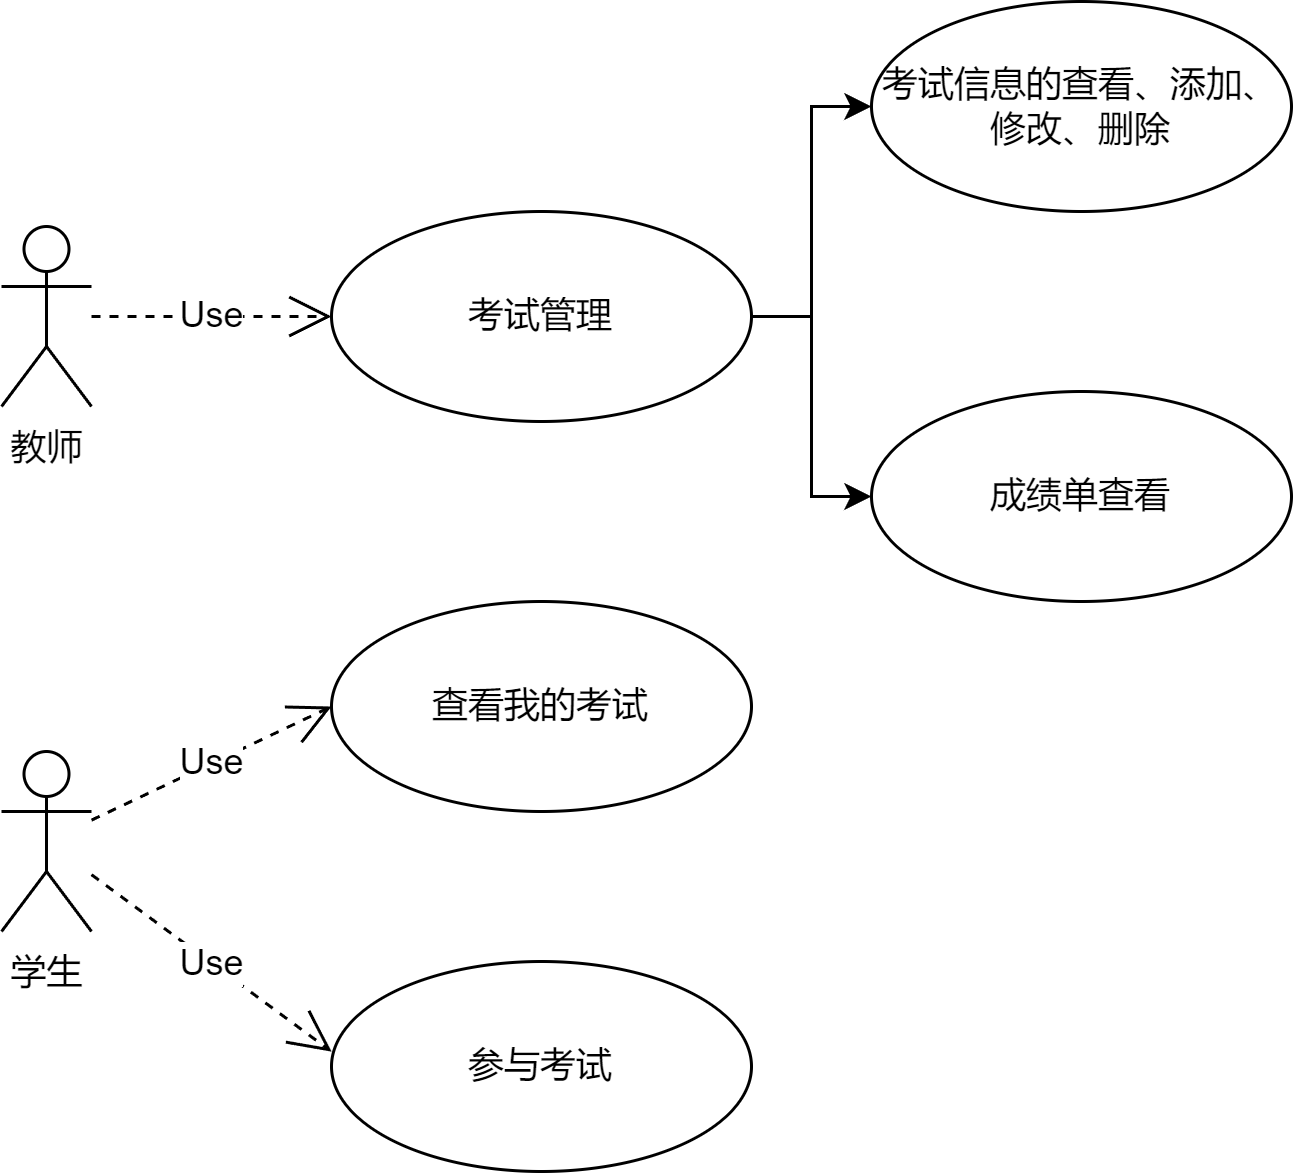

The diagram above was exported from draw.io. Its source (the exported page's mxGraphModel, read from the mxfile embedded in the PNG):
<mxGraphModel dx="823" dy="591" grid="1" gridSize="10" guides="1" tooltips="1" connect="1" arrows="1" fold="1" page="1" pageScale="1" pageWidth="827" pageHeight="1169" math="0" shadow="0">
  <root>
    <mxCell id="0" />
    <mxCell id="1" parent="0" />
    <mxCell id="jT9uxIrRN2W8tgJpljff-1" value="教师" style="shape=umlActor;verticalLabelPosition=bottom;verticalAlign=top;html=1;" parent="1" vertex="1">
      <mxGeometry x="150" y="255" width="30" height="60" as="geometry" />
    </mxCell>
    <mxCell id="jT9uxIrRN2W8tgJpljff-5" style="edgeStyle=orthogonalEdgeStyle;rounded=0;orthogonalLoop=1;jettySize=auto;html=1;entryX=0;entryY=0.5;entryDx=0;entryDy=0;" parent="1" source="jT9uxIrRN2W8tgJpljff-2" target="jT9uxIrRN2W8tgJpljff-3" edge="1">
      <mxGeometry relative="1" as="geometry" />
    </mxCell>
    <mxCell id="jT9uxIrRN2W8tgJpljff-6" style="edgeStyle=orthogonalEdgeStyle;rounded=0;orthogonalLoop=1;jettySize=auto;html=1;" parent="1" source="jT9uxIrRN2W8tgJpljff-2" target="jT9uxIrRN2W8tgJpljff-4" edge="1">
      <mxGeometry relative="1" as="geometry" />
    </mxCell>
    <mxCell id="jT9uxIrRN2W8tgJpljff-2" value="考试管理" style="ellipse;whiteSpace=wrap;html=1;" parent="1" vertex="1">
      <mxGeometry x="260" y="250" width="140" height="70" as="geometry" />
    </mxCell>
    <mxCell id="jT9uxIrRN2W8tgJpljff-3" value="考试信息的查看、添加、修改、删除" style="ellipse;whiteSpace=wrap;html=1;" parent="1" vertex="1">
      <mxGeometry x="440" y="180" width="140" height="70" as="geometry" />
    </mxCell>
    <mxCell id="jT9uxIrRN2W8tgJpljff-4" value="成绩单查看" style="ellipse;whiteSpace=wrap;html=1;" parent="1" vertex="1">
      <mxGeometry x="440" y="310" width="140" height="70" as="geometry" />
    </mxCell>
    <mxCell id="jT9uxIrRN2W8tgJpljff-7" value="Use" style="endArrow=open;endSize=12;dashed=1;html=1;rounded=0;entryX=0;entryY=0.5;entryDx=0;entryDy=0;" parent="1" source="jT9uxIrRN2W8tgJpljff-1" target="jT9uxIrRN2W8tgJpljff-2" edge="1">
      <mxGeometry width="160" relative="1" as="geometry">
        <mxPoint x="190" y="290" as="sourcePoint" />
        <mxPoint x="320" y="370" as="targetPoint" />
      </mxGeometry>
    </mxCell>
    <mxCell id="jT9uxIrRN2W8tgJpljff-8" value="学生" style="shape=umlActor;verticalLabelPosition=bottom;verticalAlign=top;html=1;" parent="1" vertex="1">
      <mxGeometry x="150" y="430" width="30" height="60" as="geometry" />
    </mxCell>
    <mxCell id="jT9uxIrRN2W8tgJpljff-9" value="查看我的考试" style="ellipse;whiteSpace=wrap;html=1;" parent="1" vertex="1">
      <mxGeometry x="260" y="380" width="140" height="70" as="geometry" />
    </mxCell>
    <mxCell id="jT9uxIrRN2W8tgJpljff-10" value="参与考试" style="ellipse;whiteSpace=wrap;html=1;" parent="1" vertex="1">
      <mxGeometry x="260" y="500" width="140" height="70" as="geometry" />
    </mxCell>
    <mxCell id="jT9uxIrRN2W8tgJpljff-11" value="Use" style="endArrow=open;endSize=12;dashed=1;html=1;rounded=0;entryX=0;entryY=0.5;entryDx=0;entryDy=0;" parent="1" source="jT9uxIrRN2W8tgJpljff-8" target="jT9uxIrRN2W8tgJpljff-9" edge="1">
      <mxGeometry width="160" relative="1" as="geometry">
        <mxPoint x="70" y="470" as="sourcePoint" />
        <mxPoint x="230" y="470" as="targetPoint" />
      </mxGeometry>
    </mxCell>
    <mxCell id="jT9uxIrRN2W8tgJpljff-12" value="Use" style="endArrow=open;endSize=12;dashed=1;html=1;rounded=0;entryX=0;entryY=0.429;entryDx=0;entryDy=0;entryPerimeter=0;" parent="1" source="jT9uxIrRN2W8tgJpljff-8" target="jT9uxIrRN2W8tgJpljff-10" edge="1">
      <mxGeometry width="160" relative="1" as="geometry">
        <mxPoint x="210" y="430" as="sourcePoint" />
        <mxPoint x="370" y="430" as="targetPoint" />
      </mxGeometry>
    </mxCell>
  </root>
</mxGraphModel>